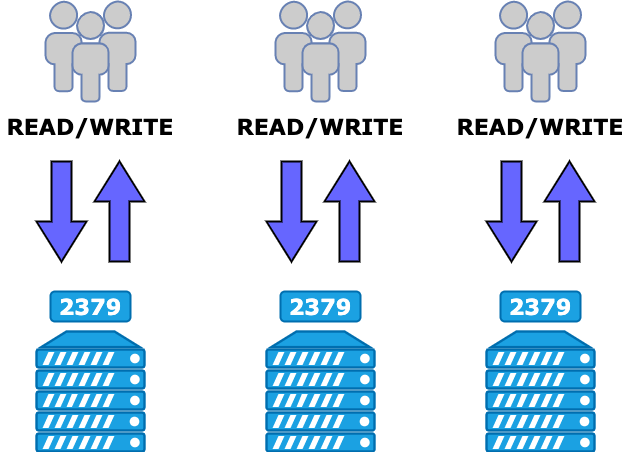

The diagram above was exported from draw.io. Its source (the exported page's mxGraphModel, read from the mxfile embedded in the PNG):
<mxGraphModel dx="993" dy="683" grid="1" gridSize="10" guides="1" tooltips="1" connect="1" arrows="1" fold="1" page="1" pageScale="1" pageWidth="1654" pageHeight="2336" math="0" shadow="0">
  <root>
    <mxCell id="RewHaeoXBr-COqH4FtBV-0" />
    <mxCell id="RewHaeoXBr-COqH4FtBV-1" parent="RewHaeoXBr-COqH4FtBV-0" />
    <mxCell id="RewHaeoXBr-COqH4FtBV-2" value="" style="fontColor=#ffffff;verticalAlign=top;verticalLabelPosition=bottom;labelPosition=center;align=center;html=1;outlineConnect=0;fillColor=#1ba1e2;strokeColor=#006EAF;gradientDirection=north;strokeWidth=2;shape=mxgraph.networks.server;fontFamily=Verdana;fontSize=22;" vertex="1" parent="RewHaeoXBr-COqH4FtBV-1">
      <mxGeometry x="206" y="470" width="108" height="120" as="geometry" />
    </mxCell>
    <mxCell id="RewHaeoXBr-COqH4FtBV-3" value="2379" style="rounded=1;whiteSpace=wrap;html=1;fontFamily=Verdana;fontSize=22;fontColor=#ffffff;strokeWidth=2;fillColor=#1ba1e2;verticalAlign=middle;strokeColor=#006EAF;fontStyle=1" vertex="1" parent="RewHaeoXBr-COqH4FtBV-1">
      <mxGeometry x="220" y="430" width="80" height="30" as="geometry" />
    </mxCell>
    <mxCell id="RewHaeoXBr-COqH4FtBV-4" value="READ/WRITE" style="text;html=1;strokeColor=none;fillColor=none;align=center;verticalAlign=middle;whiteSpace=wrap;rounded=0;fontFamily=Verdana;fontSize=22;fontColor=#000000;fontStyle=1" vertex="1" parent="RewHaeoXBr-COqH4FtBV-1">
      <mxGeometry x="170" y="250" width="180" height="30" as="geometry" />
    </mxCell>
    <mxCell id="RewHaeoXBr-COqH4FtBV-5" value="" style="fontColor=#0066CC;verticalAlign=top;verticalLabelPosition=bottom;labelPosition=center;align=center;html=1;outlineConnect=0;fillColor=#CCCCCC;strokeColor=#6881B3;gradientColor=none;gradientDirection=north;strokeWidth=2;shape=mxgraph.networks.users;fontFamily=Verdana;fontSize=22;" vertex="1" parent="RewHaeoXBr-COqH4FtBV-1">
      <mxGeometry x="215" y="140" width="90" height="100" as="geometry" />
    </mxCell>
    <mxCell id="RewHaeoXBr-COqH4FtBV-6" value="" style="html=1;shadow=0;dashed=0;align=center;verticalAlign=middle;shape=mxgraph.arrows2.arrow;dy=0.6;dx=40;direction=north;notch=0;fontFamily=Verdana;fontSize=22;fontColor=#000000;strokeWidth=2;fillColor=#6666FF;" vertex="1" parent="RewHaeoXBr-COqH4FtBV-1">
      <mxGeometry x="264" y="300" width="50" height="100" as="geometry" />
    </mxCell>
    <mxCell id="RewHaeoXBr-COqH4FtBV-7" value="" style="html=1;shadow=0;dashed=0;align=center;verticalAlign=middle;shape=mxgraph.arrows2.arrow;dy=0.6;dx=40;direction=south;notch=0;fontFamily=Verdana;fontSize=22;fontColor=#000000;strokeWidth=2;fillColor=#6666FF;" vertex="1" parent="RewHaeoXBr-COqH4FtBV-1">
      <mxGeometry x="206" y="300" width="50" height="100" as="geometry" />
    </mxCell>
    <mxCell id="RewHaeoXBr-COqH4FtBV-8" value="" style="fontColor=#ffffff;verticalAlign=top;verticalLabelPosition=bottom;labelPosition=center;align=center;html=1;outlineConnect=0;fillColor=#1ba1e2;strokeColor=#006EAF;gradientDirection=north;strokeWidth=2;shape=mxgraph.networks.server;fontFamily=Verdana;fontSize=22;" vertex="1" parent="RewHaeoXBr-COqH4FtBV-1">
      <mxGeometry x="436" y="470" width="108" height="120" as="geometry" />
    </mxCell>
    <mxCell id="RewHaeoXBr-COqH4FtBV-9" value="2379" style="rounded=1;whiteSpace=wrap;html=1;fontFamily=Verdana;fontSize=22;fontColor=#ffffff;strokeWidth=2;fillColor=#1ba1e2;verticalAlign=middle;strokeColor=#006EAF;fontStyle=1" vertex="1" parent="RewHaeoXBr-COqH4FtBV-1">
      <mxGeometry x="450" y="430" width="80" height="30" as="geometry" />
    </mxCell>
    <mxCell id="RewHaeoXBr-COqH4FtBV-10" value="READ/WRITE" style="text;html=1;strokeColor=none;fillColor=none;align=center;verticalAlign=middle;whiteSpace=wrap;rounded=0;fontFamily=Verdana;fontSize=22;fontColor=#000000;fontStyle=1" vertex="1" parent="RewHaeoXBr-COqH4FtBV-1">
      <mxGeometry x="400" y="250" width="180" height="30" as="geometry" />
    </mxCell>
    <mxCell id="RewHaeoXBr-COqH4FtBV-11" value="" style="fontColor=#0066CC;verticalAlign=top;verticalLabelPosition=bottom;labelPosition=center;align=center;html=1;outlineConnect=0;fillColor=#CCCCCC;strokeColor=#6881B3;gradientColor=none;gradientDirection=north;strokeWidth=2;shape=mxgraph.networks.users;fontFamily=Verdana;fontSize=22;" vertex="1" parent="RewHaeoXBr-COqH4FtBV-1">
      <mxGeometry x="445" y="140" width="90" height="100" as="geometry" />
    </mxCell>
    <mxCell id="RewHaeoXBr-COqH4FtBV-12" value="" style="html=1;shadow=0;dashed=0;align=center;verticalAlign=middle;shape=mxgraph.arrows2.arrow;dy=0.6;dx=40;direction=north;notch=0;fontFamily=Verdana;fontSize=22;fontColor=#000000;strokeWidth=2;fillColor=#6666FF;" vertex="1" parent="RewHaeoXBr-COqH4FtBV-1">
      <mxGeometry x="494" y="300" width="50" height="100" as="geometry" />
    </mxCell>
    <mxCell id="RewHaeoXBr-COqH4FtBV-13" value="" style="html=1;shadow=0;dashed=0;align=center;verticalAlign=middle;shape=mxgraph.arrows2.arrow;dy=0.6;dx=40;direction=south;notch=0;fontFamily=Verdana;fontSize=22;fontColor=#000000;strokeWidth=2;fillColor=#6666FF;" vertex="1" parent="RewHaeoXBr-COqH4FtBV-1">
      <mxGeometry x="436" y="300" width="50" height="100" as="geometry" />
    </mxCell>
    <mxCell id="RewHaeoXBr-COqH4FtBV-14" value="" style="fontColor=#ffffff;verticalAlign=top;verticalLabelPosition=bottom;labelPosition=center;align=center;html=1;outlineConnect=0;fillColor=#1ba1e2;strokeColor=#006EAF;gradientDirection=north;strokeWidth=2;shape=mxgraph.networks.server;fontFamily=Verdana;fontSize=22;" vertex="1" parent="RewHaeoXBr-COqH4FtBV-1">
      <mxGeometry x="656" y="470" width="108" height="120" as="geometry" />
    </mxCell>
    <mxCell id="RewHaeoXBr-COqH4FtBV-15" value="2379" style="rounded=1;whiteSpace=wrap;html=1;fontFamily=Verdana;fontSize=22;fontColor=#ffffff;strokeWidth=2;fillColor=#1ba1e2;verticalAlign=middle;strokeColor=#006EAF;fontStyle=1" vertex="1" parent="RewHaeoXBr-COqH4FtBV-1">
      <mxGeometry x="670" y="430" width="80" height="30" as="geometry" />
    </mxCell>
    <mxCell id="RewHaeoXBr-COqH4FtBV-16" value="READ/WRITE" style="text;html=1;strokeColor=none;fillColor=none;align=center;verticalAlign=middle;whiteSpace=wrap;rounded=0;fontFamily=Verdana;fontSize=22;fontColor=#000000;fontStyle=1" vertex="1" parent="RewHaeoXBr-COqH4FtBV-1">
      <mxGeometry x="620" y="250" width="180" height="30" as="geometry" />
    </mxCell>
    <mxCell id="RewHaeoXBr-COqH4FtBV-17" value="" style="fontColor=#0066CC;verticalAlign=top;verticalLabelPosition=bottom;labelPosition=center;align=center;html=1;outlineConnect=0;fillColor=#CCCCCC;strokeColor=#6881B3;gradientColor=none;gradientDirection=north;strokeWidth=2;shape=mxgraph.networks.users;fontFamily=Verdana;fontSize=22;" vertex="1" parent="RewHaeoXBr-COqH4FtBV-1">
      <mxGeometry x="665" y="140" width="90" height="100" as="geometry" />
    </mxCell>
    <mxCell id="RewHaeoXBr-COqH4FtBV-18" value="" style="html=1;shadow=0;dashed=0;align=center;verticalAlign=middle;shape=mxgraph.arrows2.arrow;dy=0.6;dx=40;direction=north;notch=0;fontFamily=Verdana;fontSize=22;fontColor=#000000;strokeWidth=2;fillColor=#6666FF;" vertex="1" parent="RewHaeoXBr-COqH4FtBV-1">
      <mxGeometry x="714" y="300" width="50" height="100" as="geometry" />
    </mxCell>
    <mxCell id="RewHaeoXBr-COqH4FtBV-19" value="" style="html=1;shadow=0;dashed=0;align=center;verticalAlign=middle;shape=mxgraph.arrows2.arrow;dy=0.6;dx=40;direction=south;notch=0;fontFamily=Verdana;fontSize=22;fontColor=#000000;strokeWidth=2;fillColor=#6666FF;" vertex="1" parent="RewHaeoXBr-COqH4FtBV-1">
      <mxGeometry x="656" y="300" width="50" height="100" as="geometry" />
    </mxCell>
  </root>
</mxGraphModel>